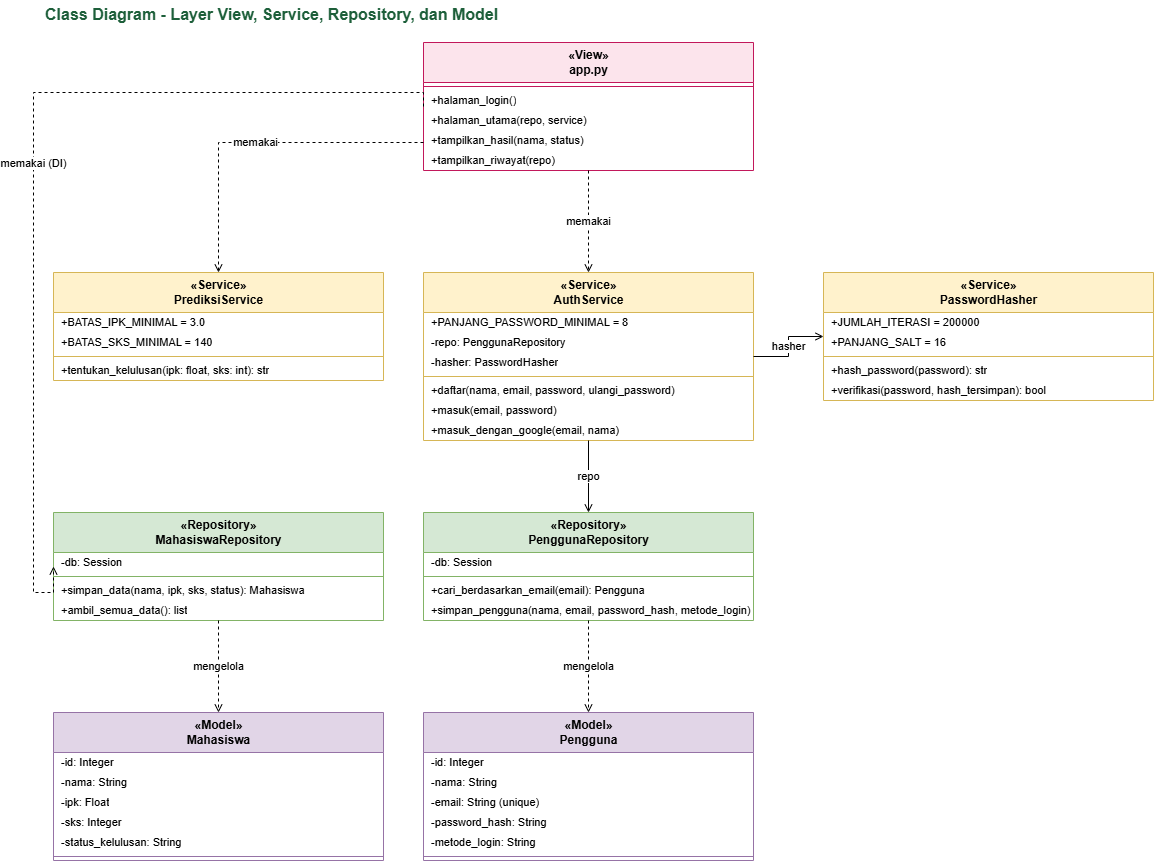

The diagram above was exported from draw.io. Its source (the exported page's mxGraphModel, read from the mxfile embedded in the PNG):
<mxGraphModel dx="2703" dy="899" grid="1" gridSize="10" guides="1" tooltips="1" connect="1" arrows="1" fold="1" page="1" pageScale="1" pageWidth="1200" pageHeight="900" math="0" shadow="0">
  <root>
    <mxCell id="0" />
    <mxCell id="1" parent="0" />
    <mxCell id="ttl" parent="1" style="text;html=1;align=left;verticalAlign=middle;fontSize=16;fontStyle=1;fontColor=#1D5F3A;" value="Class Diagram - Layer View, Service, Repository, dan Model" vertex="1">
      <mxGeometry height="28" width="900" x="20" y="8" as="geometry" />
    </mxCell>
    <mxCell id="c_app" parent="1" style="swimlane;fontStyle=1;align=center;verticalAlign=middle;startSize=40;horizontal=1;collapsible=0;html=1;fillColor=#FCE4EC;strokeColor=#C2185B;" value="«View»&lt;br&gt;app.py" vertex="1">
      <mxGeometry height="128" width="330" x="400" y="50" as="geometry" />
    </mxCell>
    <mxCell id="c_app_sep" parent="c_app" style="line;strokeWidth=1;fillColor=none;align=left;verticalAlign=middle;rotatable=0;strokeColor=inherit;html=1;" value="" vertex="1">
      <mxGeometry height="8" width="330" y="40" as="geometry" />
    </mxCell>
    <mxCell id="c_app_m0" parent="c_app" style="text;strokeColor=none;fillColor=none;align=left;verticalAlign=middle;spacingLeft=6;overflow=hidden;rotatable=0;html=1;fontSize=11;" value="+halaman_login()" vertex="1">
      <mxGeometry height="20" width="330" y="48" as="geometry" />
    </mxCell>
    <mxCell id="c_app_m1" parent="c_app" style="text;strokeColor=none;fillColor=none;align=left;verticalAlign=middle;spacingLeft=6;overflow=hidden;rotatable=0;html=1;fontSize=11;" value="+halaman_utama(repo, service)" vertex="1">
      <mxGeometry height="20" width="330" y="68" as="geometry" />
    </mxCell>
    <mxCell id="c_app_m2" parent="c_app" style="text;strokeColor=none;fillColor=none;align=left;verticalAlign=middle;spacingLeft=6;overflow=hidden;rotatable=0;html=1;fontSize=11;" value="+tampilkan_hasil(nama, status)" vertex="1">
      <mxGeometry height="20" width="330" y="88" as="geometry" />
    </mxCell>
    <mxCell id="c_app_m3" parent="c_app" style="text;strokeColor=none;fillColor=none;align=left;verticalAlign=middle;spacingLeft=6;overflow=hidden;rotatable=0;html=1;fontSize=11;" value="+tampilkan_riwayat(repo)" vertex="1">
      <mxGeometry height="20" width="330" y="108" as="geometry" />
    </mxCell>
    <mxCell id="c_ps" parent="1" style="swimlane;fontStyle=1;align=center;verticalAlign=middle;startSize=40;horizontal=1;collapsible=0;html=1;fillColor=#FFF2CC;strokeColor=#D6B656;" value="«Service»&lt;br&gt;PrediksiService" vertex="1">
      <mxGeometry height="108" width="330" x="30" y="280" as="geometry" />
    </mxCell>
    <mxCell id="c_ps_a0" parent="c_ps" style="text;strokeColor=none;fillColor=none;align=left;verticalAlign=middle;spacingLeft=6;overflow=hidden;rotatable=0;html=1;fontSize=11;" value="+BATAS_IPK_MINIMAL = 3.0" vertex="1">
      <mxGeometry height="20" width="330" y="40" as="geometry" />
    </mxCell>
    <mxCell id="c_ps_a1" parent="c_ps" style="text;strokeColor=none;fillColor=none;align=left;verticalAlign=middle;spacingLeft=6;overflow=hidden;rotatable=0;html=1;fontSize=11;" value="+BATAS_SKS_MINIMAL = 140" vertex="1">
      <mxGeometry height="20" width="330" y="60" as="geometry" />
    </mxCell>
    <mxCell id="c_ps_sep" parent="c_ps" style="line;strokeWidth=1;fillColor=none;align=left;verticalAlign=middle;rotatable=0;strokeColor=inherit;html=1;" value="" vertex="1">
      <mxGeometry height="8" width="330" y="80" as="geometry" />
    </mxCell>
    <mxCell id="c_ps_m0" parent="c_ps" style="text;strokeColor=none;fillColor=none;align=left;verticalAlign=middle;spacingLeft=6;overflow=hidden;rotatable=0;html=1;fontSize=11;" value="+tentukan_kelulusan(ipk: float, sks: int): str" vertex="1">
      <mxGeometry height="20" width="330" y="88" as="geometry" />
    </mxCell>
    <mxCell id="c_as" parent="1" style="swimlane;fontStyle=1;align=center;verticalAlign=middle;startSize=40;horizontal=1;collapsible=0;html=1;fillColor=#FFF2CC;strokeColor=#D6B656;" value="«Service»&lt;br&gt;AuthService" vertex="1">
      <mxGeometry height="168" width="330" x="400" y="280" as="geometry" />
    </mxCell>
    <mxCell id="c_as_a0" parent="c_as" style="text;strokeColor=none;fillColor=none;align=left;verticalAlign=middle;spacingLeft=6;overflow=hidden;rotatable=0;html=1;fontSize=11;" value="+PANJANG_PASSWORD_MINIMAL = 8" vertex="1">
      <mxGeometry height="20" width="330" y="40" as="geometry" />
    </mxCell>
    <mxCell id="c_as_a1" parent="c_as" style="text;strokeColor=none;fillColor=none;align=left;verticalAlign=middle;spacingLeft=6;overflow=hidden;rotatable=0;html=1;fontSize=11;" value="-repo: PenggunaRepository" vertex="1">
      <mxGeometry height="20" width="330" y="60" as="geometry" />
    </mxCell>
    <mxCell id="c_as_a2" parent="c_as" style="text;strokeColor=none;fillColor=none;align=left;verticalAlign=middle;spacingLeft=6;overflow=hidden;rotatable=0;html=1;fontSize=11;" value="-hasher: PasswordHasher" vertex="1">
      <mxGeometry height="20" width="330" y="80" as="geometry" />
    </mxCell>
    <mxCell id="c_as_sep" parent="c_as" style="line;strokeWidth=1;fillColor=none;align=left;verticalAlign=middle;rotatable=0;strokeColor=inherit;html=1;" value="" vertex="1">
      <mxGeometry height="8" width="330" y="100" as="geometry" />
    </mxCell>
    <mxCell id="c_as_m0" parent="c_as" style="text;strokeColor=none;fillColor=none;align=left;verticalAlign=middle;spacingLeft=6;overflow=hidden;rotatable=0;html=1;fontSize=11;" value="+daftar(nama, email, password, ulangi_password)" vertex="1">
      <mxGeometry height="20" width="330" y="108" as="geometry" />
    </mxCell>
    <mxCell id="c_as_m1" parent="c_as" style="text;strokeColor=none;fillColor=none;align=left;verticalAlign=middle;spacingLeft=6;overflow=hidden;rotatable=0;html=1;fontSize=11;" value="+masuk(email, password)" vertex="1">
      <mxGeometry height="20" width="330" y="128" as="geometry" />
    </mxCell>
    <mxCell id="c_as_m2" parent="c_as" style="text;strokeColor=none;fillColor=none;align=left;verticalAlign=middle;spacingLeft=6;overflow=hidden;rotatable=0;html=1;fontSize=11;" value="+masuk_dengan_google(email, nama)" vertex="1">
      <mxGeometry height="20" width="330" y="148" as="geometry" />
    </mxCell>
    <mxCell id="c_ph" parent="1" style="swimlane;fontStyle=1;align=center;verticalAlign=middle;startSize=40;horizontal=1;collapsible=0;html=1;fillColor=#FFF2CC;strokeColor=#D6B656;" value="«Service»&lt;br&gt;PasswordHasher" vertex="1">
      <mxGeometry height="128" width="330" x="800" y="280" as="geometry" />
    </mxCell>
    <mxCell id="c_ph_a0" parent="c_ph" style="text;strokeColor=none;fillColor=none;align=left;verticalAlign=middle;spacingLeft=6;overflow=hidden;rotatable=0;html=1;fontSize=11;" value="+JUMLAH_ITERASI = 200000" vertex="1">
      <mxGeometry height="20" width="330" y="40" as="geometry" />
    </mxCell>
    <mxCell id="c_ph_a1" parent="c_ph" style="text;strokeColor=none;fillColor=none;align=left;verticalAlign=middle;spacingLeft=6;overflow=hidden;rotatable=0;html=1;fontSize=11;" value="+PANJANG_SALT = 16" vertex="1">
      <mxGeometry height="20" width="330" y="60" as="geometry" />
    </mxCell>
    <mxCell id="c_ph_sep" parent="c_ph" style="line;strokeWidth=1;fillColor=none;align=left;verticalAlign=middle;rotatable=0;strokeColor=inherit;html=1;" value="" vertex="1">
      <mxGeometry height="8" width="330" y="80" as="geometry" />
    </mxCell>
    <mxCell id="c_ph_m0" parent="c_ph" style="text;strokeColor=none;fillColor=none;align=left;verticalAlign=middle;spacingLeft=6;overflow=hidden;rotatable=0;html=1;fontSize=11;" value="+hash_password(password): str" vertex="1">
      <mxGeometry height="20" width="330" y="88" as="geometry" />
    </mxCell>
    <mxCell id="c_ph_m1" parent="c_ph" style="text;strokeColor=none;fillColor=none;align=left;verticalAlign=middle;spacingLeft=6;overflow=hidden;rotatable=0;html=1;fontSize=11;" value="+verifikasi(password, hash_tersimpan): bool" vertex="1">
      <mxGeometry height="20" width="330" y="108" as="geometry" />
    </mxCell>
    <mxCell id="c_mr" parent="1" style="swimlane;fontStyle=1;align=center;verticalAlign=middle;startSize=40;horizontal=1;collapsible=0;html=1;fillColor=#D5E8D4;strokeColor=#82B366;" value="«Repository»&lt;br&gt;MahasiswaRepository" vertex="1">
      <mxGeometry height="108" width="330" x="30" y="520" as="geometry" />
    </mxCell>
    <mxCell id="c_mr_a0" parent="c_mr" style="text;strokeColor=none;fillColor=none;align=left;verticalAlign=middle;spacingLeft=6;overflow=hidden;rotatable=0;html=1;fontSize=11;" value="-db: Session" vertex="1">
      <mxGeometry height="20" width="330" y="40" as="geometry" />
    </mxCell>
    <mxCell id="c_mr_sep" parent="c_mr" style="line;strokeWidth=1;fillColor=none;align=left;verticalAlign=middle;rotatable=0;strokeColor=inherit;html=1;" value="" vertex="1">
      <mxGeometry height="8" width="330" y="60" as="geometry" />
    </mxCell>
    <mxCell id="c_mr_m0" parent="c_mr" style="text;strokeColor=none;fillColor=none;align=left;verticalAlign=middle;spacingLeft=6;overflow=hidden;rotatable=0;html=1;fontSize=11;" value="+simpan_data(nama, ipk, sks, status): Mahasiswa" vertex="1">
      <mxGeometry height="20" width="330" y="68" as="geometry" />
    </mxCell>
    <mxCell id="c_mr_m1" parent="c_mr" style="text;strokeColor=none;fillColor=none;align=left;verticalAlign=middle;spacingLeft=6;overflow=hidden;rotatable=0;html=1;fontSize=11;" value="+ambil_semua_data(): list" vertex="1">
      <mxGeometry height="20" width="330" y="88" as="geometry" />
    </mxCell>
    <mxCell id="c_pr" parent="1" style="swimlane;fontStyle=1;align=center;verticalAlign=middle;startSize=40;horizontal=1;collapsible=0;html=1;fillColor=#D5E8D4;strokeColor=#82B366;" value="«Repository»&lt;br&gt;PenggunaRepository" vertex="1">
      <mxGeometry height="108" width="330" x="400" y="520" as="geometry" />
    </mxCell>
    <mxCell id="c_pr_a0" parent="c_pr" style="text;strokeColor=none;fillColor=none;align=left;verticalAlign=middle;spacingLeft=6;overflow=hidden;rotatable=0;html=1;fontSize=11;" value="-db: Session" vertex="1">
      <mxGeometry height="20" width="330" y="40" as="geometry" />
    </mxCell>
    <mxCell id="c_pr_sep" parent="c_pr" style="line;strokeWidth=1;fillColor=none;align=left;verticalAlign=middle;rotatable=0;strokeColor=inherit;html=1;" value="" vertex="1">
      <mxGeometry height="8" width="330" y="60" as="geometry" />
    </mxCell>
    <mxCell id="c_pr_m0" parent="c_pr" style="text;strokeColor=none;fillColor=none;align=left;verticalAlign=middle;spacingLeft=6;overflow=hidden;rotatable=0;html=1;fontSize=11;" value="+cari_berdasarkan_email(email): Pengguna" vertex="1">
      <mxGeometry height="20" width="330" y="68" as="geometry" />
    </mxCell>
    <mxCell id="c_pr_m1" parent="c_pr" style="text;strokeColor=none;fillColor=none;align=left;verticalAlign=middle;spacingLeft=6;overflow=hidden;rotatable=0;html=1;fontSize=11;" value="+simpan_pengguna(nama, email, password_hash, metode_login)" vertex="1">
      <mxGeometry height="20" width="330" y="88" as="geometry" />
    </mxCell>
    <mxCell id="c_m" parent="1" style="swimlane;fontStyle=1;align=center;verticalAlign=middle;startSize=40;horizontal=1;collapsible=0;html=1;fillColor=#E1D5E7;strokeColor=#9673A6;" value="«Model»&lt;br&gt;Mahasiswa" vertex="1">
      <mxGeometry height="148" width="330" x="30" y="720" as="geometry" />
    </mxCell>
    <mxCell id="c_m_a0" parent="c_m" style="text;strokeColor=none;fillColor=none;align=left;verticalAlign=middle;spacingLeft=6;overflow=hidden;rotatable=0;html=1;fontSize=11;" value="-id: Integer" vertex="1">
      <mxGeometry height="20" width="330" y="40" as="geometry" />
    </mxCell>
    <mxCell id="c_m_a1" parent="c_m" style="text;strokeColor=none;fillColor=none;align=left;verticalAlign=middle;spacingLeft=6;overflow=hidden;rotatable=0;html=1;fontSize=11;" value="-nama: String" vertex="1">
      <mxGeometry height="20" width="330" y="60" as="geometry" />
    </mxCell>
    <mxCell id="c_m_a2" parent="c_m" style="text;strokeColor=none;fillColor=none;align=left;verticalAlign=middle;spacingLeft=6;overflow=hidden;rotatable=0;html=1;fontSize=11;" value="-ipk: Float" vertex="1">
      <mxGeometry height="20" width="330" y="80" as="geometry" />
    </mxCell>
    <mxCell id="c_m_a3" parent="c_m" style="text;strokeColor=none;fillColor=none;align=left;verticalAlign=middle;spacingLeft=6;overflow=hidden;rotatable=0;html=1;fontSize=11;" value="-sks: Integer" vertex="1">
      <mxGeometry height="20" width="330" y="100" as="geometry" />
    </mxCell>
    <mxCell id="c_m_a4" parent="c_m" style="text;strokeColor=none;fillColor=none;align=left;verticalAlign=middle;spacingLeft=6;overflow=hidden;rotatable=0;html=1;fontSize=11;" value="-status_kelulusan: String" vertex="1">
      <mxGeometry height="20" width="330" y="120" as="geometry" />
    </mxCell>
    <mxCell id="c_m_sep" parent="c_m" style="line;strokeWidth=1;fillColor=none;align=left;verticalAlign=middle;rotatable=0;strokeColor=inherit;html=1;" value="" vertex="1">
      <mxGeometry height="8" width="330" y="140" as="geometry" />
    </mxCell>
    <mxCell id="c_u" parent="1" style="swimlane;fontStyle=1;align=center;verticalAlign=middle;startSize=40;horizontal=1;collapsible=0;html=1;fillColor=#E1D5E7;strokeColor=#9673A6;" value="«Model»&lt;br&gt;Pengguna" vertex="1">
      <mxGeometry height="148" width="330" x="400" y="720" as="geometry" />
    </mxCell>
    <mxCell id="c_u_a0" parent="c_u" style="text;strokeColor=none;fillColor=none;align=left;verticalAlign=middle;spacingLeft=6;overflow=hidden;rotatable=0;html=1;fontSize=11;" value="-id: Integer" vertex="1">
      <mxGeometry height="20" width="330" y="40" as="geometry" />
    </mxCell>
    <mxCell id="c_u_a1" parent="c_u" style="text;strokeColor=none;fillColor=none;align=left;verticalAlign=middle;spacingLeft=6;overflow=hidden;rotatable=0;html=1;fontSize=11;" value="-nama: String" vertex="1">
      <mxGeometry height="20" width="330" y="60" as="geometry" />
    </mxCell>
    <mxCell id="c_u_a2" parent="c_u" style="text;strokeColor=none;fillColor=none;align=left;verticalAlign=middle;spacingLeft=6;overflow=hidden;rotatable=0;html=1;fontSize=11;" value="-email: String (unique)" vertex="1">
      <mxGeometry height="20" width="330" y="80" as="geometry" />
    </mxCell>
    <mxCell id="c_u_a3" parent="c_u" style="text;strokeColor=none;fillColor=none;align=left;verticalAlign=middle;spacingLeft=6;overflow=hidden;rotatable=0;html=1;fontSize=11;" value="-password_hash: String" vertex="1">
      <mxGeometry height="20" width="330" y="100" as="geometry" />
    </mxCell>
    <mxCell id="c_u_a4" parent="c_u" style="text;strokeColor=none;fillColor=none;align=left;verticalAlign=middle;spacingLeft=6;overflow=hidden;rotatable=0;html=1;fontSize=11;" value="-metode_login: String" vertex="1">
      <mxGeometry height="20" width="330" y="120" as="geometry" />
    </mxCell>
    <mxCell id="c_u_sep" parent="c_u" style="line;strokeWidth=1;fillColor=none;align=left;verticalAlign=middle;rotatable=0;strokeColor=inherit;html=1;" value="" vertex="1">
      <mxGeometry height="8" width="330" y="140" as="geometry" />
    </mxCell>
    <mxCell id="r1" edge="1" parent="1" source="c_app" style="html=1;endArrow=open;endFill=0;dashed=1;labelBackgroundColor=#ffffff;fontSize=11;edgeStyle=orthogonalEdgeStyle;rounded=0;" target="c_ps" value="memakai">
      <mxGeometry relative="1" as="geometry">
        <Array as="points">
          <mxPoint x="195" y="150" />
        </Array>
      </mxGeometry>
    </mxCell>
    <mxCell id="r2" edge="1" parent="1" source="c_app" style="html=1;endArrow=open;endFill=0;dashed=1;labelBackgroundColor=#ffffff;fontSize=11;edgeStyle=orthogonalEdgeStyle;rounded=0;" target="c_as" value="memakai">
      <mxGeometry relative="1" as="geometry" />
    </mxCell>
    <mxCell id="r3" edge="1" parent="1" source="c_app" style="html=1;endArrow=open;endFill=0;dashed=1;labelBackgroundColor=#ffffff;fontSize=11;edgeStyle=orthogonalEdgeStyle;rounded=0;exitX=0;exitY=0.5;exitDx=0;exitDy=0;entryX=0;entryY=0.5;entryDx=0;entryDy=0;" target="c_mr" value="memakai (DI)">
      <mxGeometry relative="1" as="geometry">
        <Array as="points">
          <mxPoint x="10" y="100" />
          <mxPoint x="10" y="600" />
        </Array>
      </mxGeometry>
    </mxCell>
    <mxCell id="r4" edge="1" parent="1" source="c_as" style="html=1;endArrow=open;endFill=0;labelBackgroundColor=#ffffff;fontSize=11;edgeStyle=orthogonalEdgeStyle;rounded=0;" target="c_ph" value="hasher">
      <mxGeometry relative="1" as="geometry" />
    </mxCell>
    <mxCell id="r5" edge="1" parent="1" source="c_as" style="html=1;endArrow=open;endFill=0;labelBackgroundColor=#ffffff;fontSize=11;edgeStyle=orthogonalEdgeStyle;rounded=0;" target="c_pr" value="repo">
      <mxGeometry relative="1" as="geometry" />
    </mxCell>
    <mxCell id="r6" edge="1" parent="1" source="c_mr" style="html=1;endArrow=open;endFill=0;dashed=1;labelBackgroundColor=#ffffff;fontSize=11;edgeStyle=orthogonalEdgeStyle;rounded=0;" target="c_m" value="mengelola">
      <mxGeometry relative="1" as="geometry" />
    </mxCell>
    <mxCell id="r7" edge="1" parent="1" source="c_pr" style="html=1;endArrow=open;endFill=0;dashed=1;labelBackgroundColor=#ffffff;fontSize=11;edgeStyle=orthogonalEdgeStyle;rounded=0;" target="c_u" value="mengelola">
      <mxGeometry relative="1" as="geometry" />
    </mxCell>
  </root>
</mxGraphModel>